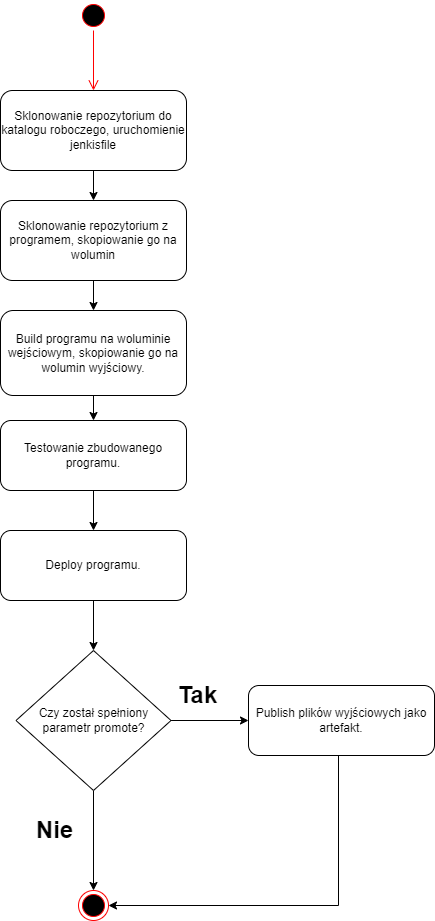

The diagram above was exported from draw.io. Its source (the exported page's mxGraphModel, read from the mxfile embedded in the PNG):
<mxGraphModel dx="1422" dy="906" grid="1" gridSize="10" guides="1" tooltips="1" connect="1" arrows="1" fold="1" page="1" pageScale="1" pageWidth="827" pageHeight="1169" background="#ffffff" math="0" shadow="0">
  <root>
    <mxCell id="0" />
    <mxCell id="1" parent="0" />
    <mxCell id="ATBmOOQSGLdTvsO-t_ab-15" value="" style="edgeStyle=orthogonalEdgeStyle;rounded=0;orthogonalLoop=1;jettySize=auto;html=1;" edge="1" parent="1" source="ATBmOOQSGLdTvsO-t_ab-1" target="ATBmOOQSGLdTvsO-t_ab-4">
      <mxGeometry relative="1" as="geometry" />
    </mxCell>
    <mxCell id="ATBmOOQSGLdTvsO-t_ab-1" value="Sklonowanie repozytorium do katalogu roboczego, uruchomienie jenkisfile" style="rounded=1;whiteSpace=wrap;html=1;" vertex="1" parent="1">
      <mxGeometry x="292" y="140" width="186" height="80" as="geometry" />
    </mxCell>
    <mxCell id="ATBmOOQSGLdTvsO-t_ab-17" value="" style="edgeStyle=orthogonalEdgeStyle;rounded=0;orthogonalLoop=1;jettySize=auto;html=1;" edge="1" parent="1" source="ATBmOOQSGLdTvsO-t_ab-4" target="ATBmOOQSGLdTvsO-t_ab-6">
      <mxGeometry relative="1" as="geometry" />
    </mxCell>
    <mxCell id="ATBmOOQSGLdTvsO-t_ab-4" value="Sklonowanie repozytorium z programem, skopiowanie go na wolumin" style="rounded=1;whiteSpace=wrap;html=1;" vertex="1" parent="1">
      <mxGeometry x="292" y="250" width="186" height="80" as="geometry" />
    </mxCell>
    <mxCell id="ATBmOOQSGLdTvsO-t_ab-18" value="" style="edgeStyle=orthogonalEdgeStyle;rounded=0;orthogonalLoop=1;jettySize=auto;html=1;startArrow=none;" edge="1" parent="1" source="ATBmOOQSGLdTvsO-t_ab-12" target="ATBmOOQSGLdTvsO-t_ab-14">
      <mxGeometry relative="1" as="geometry" />
    </mxCell>
    <mxCell id="ATBmOOQSGLdTvsO-t_ab-20" style="edgeStyle=orthogonalEdgeStyle;rounded=0;orthogonalLoop=1;jettySize=auto;html=1;entryX=0.5;entryY=0;entryDx=0;entryDy=0;" edge="1" parent="1" source="ATBmOOQSGLdTvsO-t_ab-6" target="ATBmOOQSGLdTvsO-t_ab-12">
      <mxGeometry relative="1" as="geometry" />
    </mxCell>
    <mxCell id="ATBmOOQSGLdTvsO-t_ab-6" value="Build programu na woluminie wejściowym, skopiowanie go na wolumin wyjściowy.&lt;span style=&quot;color: rgba(0, 0, 0, 0); font-family: monospace; font-size: 0px; text-align: start;&quot;&gt;%3CmxGraphModel%3E%3Croot%3E%3CmxCell%20id%3D%220%22%2F%3E%3CmxCell%20id%3D%221%22%20parent%3D%220%22%2F%3E%3CmxCell%20id%3D%222%22%20value%3D%22Sklonowanie%20repozytorium%20do%20katalogu%20roboczego%2C%20uruchomienie%20jenkisfile%22%20style%3D%22rounded%3D1%3BwhiteSpace%3Dwrap%3Bhtml%3D1%3B%22%20vertex%3D%221%22%20parent%3D%221%22%3E%3CmxGeometry%20x%3D%22321%22%20y%3D%22260%22%20width%3D%22186%22%20height%3D%22120%22%20as%3D%22geometry%22%2F%3E%3C%2FmxCell%3E%3C%2Froot%3E%3C%2FmxGraphModel%3E&lt;/span&gt;" style="rounded=1;whiteSpace=wrap;html=1;" vertex="1" parent="1">
      <mxGeometry x="292" y="360" width="186" height="85" as="geometry" />
    </mxCell>
    <mxCell id="ATBmOOQSGLdTvsO-t_ab-8" value="" style="ellipse;html=1;shape=endState;fillColor=#000000;strokeColor=#ff0000;" vertex="1" parent="1">
      <mxGeometry x="370" y="940" width="30" height="30" as="geometry" />
    </mxCell>
    <mxCell id="ATBmOOQSGLdTvsO-t_ab-9" value="" style="ellipse;html=1;shape=startState;fillColor=#000000;strokeColor=#ff0000;" vertex="1" parent="1">
      <mxGeometry x="370" y="50" width="30" height="30" as="geometry" />
    </mxCell>
    <mxCell id="ATBmOOQSGLdTvsO-t_ab-10" value="" style="edgeStyle=orthogonalEdgeStyle;html=1;verticalAlign=bottom;endArrow=open;endSize=8;strokeColor=#ff0000;rounded=0;" edge="1" source="ATBmOOQSGLdTvsO-t_ab-9" parent="1">
      <mxGeometry relative="1" as="geometry">
        <mxPoint x="385" y="140" as="targetPoint" />
      </mxGeometry>
    </mxCell>
    <mxCell id="ATBmOOQSGLdTvsO-t_ab-32" style="edgeStyle=orthogonalEdgeStyle;rounded=0;orthogonalLoop=1;jettySize=auto;html=1;entryX=1;entryY=0.5;entryDx=0;entryDy=0;" edge="1" parent="1" source="ATBmOOQSGLdTvsO-t_ab-11" target="ATBmOOQSGLdTvsO-t_ab-8">
      <mxGeometry relative="1" as="geometry">
        <Array as="points">
          <mxPoint x="630" y="955" />
        </Array>
      </mxGeometry>
    </mxCell>
    <mxCell id="ATBmOOQSGLdTvsO-t_ab-11" value="Publish plików wyjściowych jako artefakt." style="rounded=1;whiteSpace=wrap;html=1;" vertex="1" parent="1">
      <mxGeometry x="540" y="735" width="186" height="70" as="geometry" />
    </mxCell>
    <mxCell id="ATBmOOQSGLdTvsO-t_ab-30" value="" style="edgeStyle=orthogonalEdgeStyle;rounded=0;orthogonalLoop=1;jettySize=auto;html=1;" edge="1" parent="1" source="ATBmOOQSGLdTvsO-t_ab-13" target="ATBmOOQSGLdTvsO-t_ab-8">
      <mxGeometry relative="1" as="geometry" />
    </mxCell>
    <mxCell id="ATBmOOQSGLdTvsO-t_ab-31" value="" style="edgeStyle=orthogonalEdgeStyle;rounded=0;orthogonalLoop=1;jettySize=auto;html=1;" edge="1" parent="1" source="ATBmOOQSGLdTvsO-t_ab-13" target="ATBmOOQSGLdTvsO-t_ab-11">
      <mxGeometry relative="1" as="geometry" />
    </mxCell>
    <mxCell id="ATBmOOQSGLdTvsO-t_ab-13" value="Czy został spełniony parametr promote?" style="rhombus;whiteSpace=wrap;html=1;" vertex="1" parent="1">
      <mxGeometry x="307.5" y="700" width="155" height="140" as="geometry" />
    </mxCell>
    <mxCell id="ATBmOOQSGLdTvsO-t_ab-21" value="" style="edgeStyle=orthogonalEdgeStyle;rounded=0;orthogonalLoop=1;jettySize=auto;html=1;" edge="1" parent="1" source="ATBmOOQSGLdTvsO-t_ab-14" target="ATBmOOQSGLdTvsO-t_ab-13">
      <mxGeometry relative="1" as="geometry" />
    </mxCell>
    <mxCell id="ATBmOOQSGLdTvsO-t_ab-14" value="Deploy programu." style="rounded=1;whiteSpace=wrap;html=1;" vertex="1" parent="1">
      <mxGeometry x="292" y="580" width="186" height="70" as="geometry" />
    </mxCell>
    <mxCell id="ATBmOOQSGLdTvsO-t_ab-12" value="Testowanie zbudowanego programu." style="rounded=1;whiteSpace=wrap;html=1;" vertex="1" parent="1">
      <mxGeometry x="292" y="470" width="186" height="70" as="geometry" />
    </mxCell>
    <mxCell id="ATBmOOQSGLdTvsO-t_ab-25" value="Tak" style="text;strokeColor=none;fillColor=none;html=1;fontSize=24;fontStyle=1;verticalAlign=middle;align=center;" vertex="1" parent="1">
      <mxGeometry x="462.5" y="735" width="52" height="20" as="geometry" />
    </mxCell>
    <mxCell id="ATBmOOQSGLdTvsO-t_ab-29" value="Nie" style="text;strokeColor=none;fillColor=none;html=1;fontSize=24;fontStyle=1;verticalAlign=middle;align=center;" vertex="1" parent="1">
      <mxGeometry x="320" y="870" width="52" height="20" as="geometry" />
    </mxCell>
  </root>
</mxGraphModel>